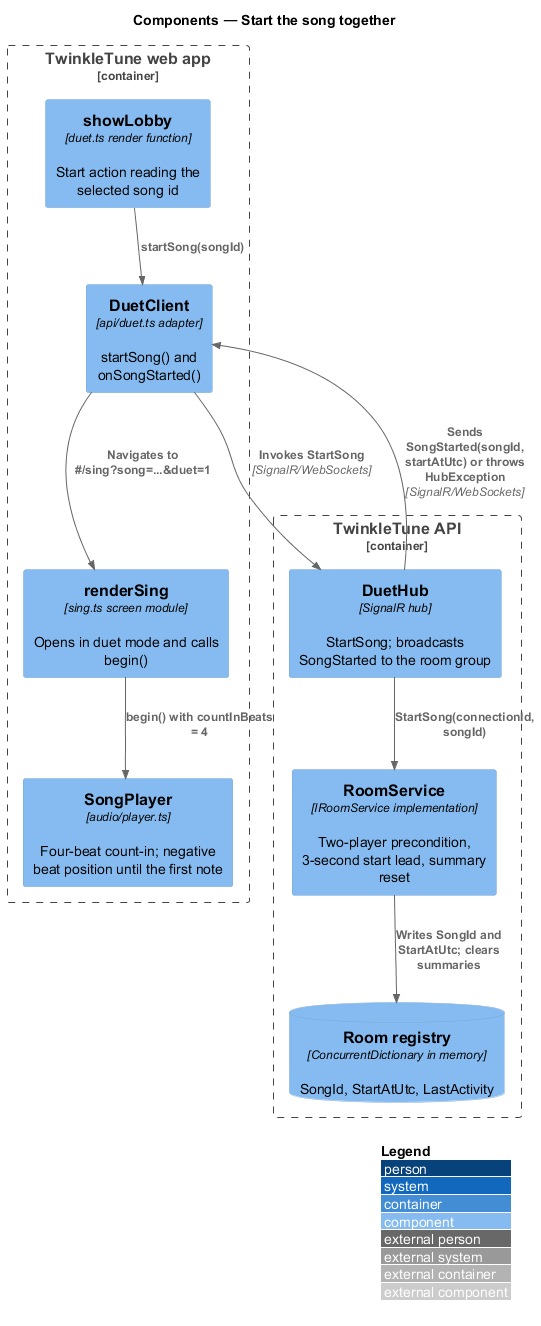

The diagram above was rendered by PlantUML. Its source (embedded in the PNG):
@startuml
!include <C4/C4_Component>
LAYOUT_WITH_LEGEND()
title Components — Start the song together

Container_Boundary(web, "TwinkleTune web app") {
  Component(lobby, "showLobby", "duet.ts render function", "Start action reading the selected song id")
  Component(client, "DuetClient", "api/duet.ts adapter", "startSong() and onSongStarted()")
  Component(sing, "renderSing", "sing.ts screen module", "Opens in duet mode and calls begin()")
  Component(player, "SongPlayer", "audio/player.ts", "Four-beat count-in; negative beat position until the first note")
}

Container_Boundary(api, "TwinkleTune API") {
  Component(hub, "DuetHub", "SignalR hub", "StartSong; broadcasts SongStarted to the room group")
  Component(service, "RoomService", "IRoomService implementation", "Two-player precondition, 3-second start lead, summary reset")
  ComponentDb(registry, "Room registry", "ConcurrentDictionary in memory", "SongId, StartAtUtc, LastActivity")
}

Rel(lobby, client, "startSong(songId)")
Rel(client, hub, "Invokes StartSong", "SignalR/WebSockets")
Rel(hub, service, "StartSong(connectionId, songId)")
Rel(service, registry, "Writes SongId and StartAtUtc; clears summaries")
Rel(hub, client, "Sends SongStarted(songId, startAtUtc) or throws HubException", "SignalR/WebSockets")
Rel(client, sing, "Navigates to #/sing?song=...&duet=1")
Rel(sing, player, "begin() with countInBeats = 4")
@enduml